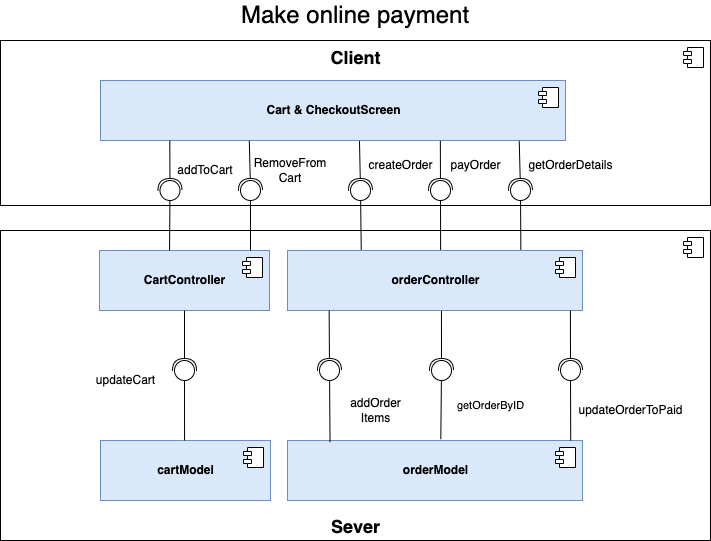

The diagram above was exported from draw.io. Its source (the exported page's mxGraphModel, read from the mxfile embedded in the PNG):
<mxGraphModel dx="898" dy="-759" grid="1" gridSize="10" guides="1" tooltips="1" connect="1" arrows="1" fold="1" page="1" pageScale="1" pageWidth="827" pageHeight="1169" math="0" shadow="0">
  <root>
    <mxCell id="eWaV-l6bCkjQVCkKOStG-0" />
    <mxCell id="eWaV-l6bCkjQVCkKOStG-1" parent="eWaV-l6bCkjQVCkKOStG-0" />
    <mxCell id="S7BrNE2whzmDi9RKyopL-0" value="&lt;b&gt;&lt;font style=&quot;font-size: 18px&quot;&gt;Client&lt;/font&gt;&lt;/b&gt;" style="html=1;dropTarget=0;verticalAlign=top;" parent="eWaV-l6bCkjQVCkKOStG-1" vertex="1">
      <mxGeometry x="540" y="1290" width="710" height="165" as="geometry" />
    </mxCell>
    <mxCell id="S7BrNE2whzmDi9RKyopL-1" value="" style="shape=module;jettyWidth=8;jettyHeight=4;" parent="S7BrNE2whzmDi9RKyopL-0" vertex="1">
      <mxGeometry x="1" width="20" height="20" relative="1" as="geometry">
        <mxPoint x="-27" y="7" as="offset" />
      </mxGeometry>
    </mxCell>
    <mxCell id="S7BrNE2whzmDi9RKyopL-2" value="&lt;font style=&quot;font-size: 18px&quot;&gt;&lt;br&gt;&lt;b&gt;Sever&lt;/b&gt;&lt;/font&gt;" style="html=1;dropTarget=0;strokeWidth=1;verticalAlign=bottom;" parent="eWaV-l6bCkjQVCkKOStG-1" vertex="1">
      <mxGeometry x="540" y="1480" width="710" height="310" as="geometry" />
    </mxCell>
    <mxCell id="S7BrNE2whzmDi9RKyopL-3" value="" style="shape=module;jettyWidth=8;jettyHeight=4;strokeWidth=1;verticalAlign=middle;" parent="S7BrNE2whzmDi9RKyopL-2" vertex="1">
      <mxGeometry x="1" width="20" height="20" relative="1" as="geometry">
        <mxPoint x="-27" y="7" as="offset" />
      </mxGeometry>
    </mxCell>
    <mxCell id="S7BrNE2whzmDi9RKyopL-4" value="&lt;b&gt;Cart &amp;amp; CheckoutScreen&lt;/b&gt;" style="html=1;dropTarget=0;verticalAlign=middle;fillColor=#dae8fc;strokeColor=#6c8ebf;" parent="eWaV-l6bCkjQVCkKOStG-1" vertex="1">
      <mxGeometry x="640" y="1330" width="465" height="60" as="geometry" />
    </mxCell>
    <mxCell id="S7BrNE2whzmDi9RKyopL-5" value="" style="shape=module;jettyWidth=8;jettyHeight=4;verticalAlign=top;" parent="S7BrNE2whzmDi9RKyopL-4" vertex="1">
      <mxGeometry x="1" width="20" height="20" relative="1" as="geometry">
        <mxPoint x="-27" y="7" as="offset" />
      </mxGeometry>
    </mxCell>
    <mxCell id="S7BrNE2whzmDi9RKyopL-6" value="&lt;b&gt;CartController&lt;/b&gt;" style="html=1;dropTarget=0;verticalAlign=middle;fillColor=#dae8fc;strokeColor=#6c8ebf;" parent="eWaV-l6bCkjQVCkKOStG-1" vertex="1">
      <mxGeometry x="639" y="1500" width="170" height="60" as="geometry" />
    </mxCell>
    <mxCell id="S7BrNE2whzmDi9RKyopL-7" value="" style="shape=module;jettyWidth=8;jettyHeight=4;verticalAlign=top;" parent="S7BrNE2whzmDi9RKyopL-6" vertex="1">
      <mxGeometry x="1" width="20" height="20" relative="1" as="geometry">
        <mxPoint x="-27" y="7" as="offset" />
      </mxGeometry>
    </mxCell>
    <mxCell id="S7BrNE2whzmDi9RKyopL-8" value="addToCart" style="text;html=1;strokeColor=none;fillColor=none;align=center;verticalAlign=middle;whiteSpace=wrap;rounded=0;rotation=0;" parent="eWaV-l6bCkjQVCkKOStG-1" vertex="1">
      <mxGeometry x="720" y="1405" width="50" height="30" as="geometry" />
    </mxCell>
    <mxCell id="S7BrNE2whzmDi9RKyopL-9" style="edgeStyle=none;rounded=0;orthogonalLoop=1;jettySize=auto;html=1;endArrow=halfCircle;endFill=0;startSize=8;endSize=10;exitX=0.149;exitY=1;exitDx=0;exitDy=0;exitPerimeter=0;" parent="eWaV-l6bCkjQVCkKOStG-1" source="S7BrNE2whzmDi9RKyopL-4" edge="1">
      <mxGeometry relative="1" as="geometry">
        <mxPoint x="710" y="1410" as="sourcePoint" />
        <mxPoint x="709.5" y="1440" as="targetPoint" />
      </mxGeometry>
    </mxCell>
    <mxCell id="S7BrNE2whzmDi9RKyopL-10" style="edgeStyle=none;rounded=0;orthogonalLoop=1;jettySize=auto;html=1;endArrow=none;endFill=0;startArrow=oval;startFill=0;endSize=10;startSize=20;entryX=0.412;entryY=0;entryDx=0;entryDy=0;entryPerimeter=0;" parent="eWaV-l6bCkjQVCkKOStG-1" target="S7BrNE2whzmDi9RKyopL-6" edge="1">
      <mxGeometry relative="1" as="geometry">
        <mxPoint x="709.5" y="1440" as="sourcePoint" />
        <mxPoint x="710" y="1490" as="targetPoint" />
      </mxGeometry>
    </mxCell>
    <mxCell id="S7BrNE2whzmDi9RKyopL-13" value="RemoveFrom&lt;br&gt;Cart" style="text;html=1;strokeColor=none;fillColor=none;align=center;verticalAlign=middle;whiteSpace=wrap;rounded=0;rotation=0;" parent="eWaV-l6bCkjQVCkKOStG-1" vertex="1">
      <mxGeometry x="805" y="1405" width="50" height="30" as="geometry" />
    </mxCell>
    <mxCell id="S7BrNE2whzmDi9RKyopL-18" style="edgeStyle=none;rounded=0;orthogonalLoop=1;jettySize=auto;html=1;endArrow=halfCircle;endFill=0;startSize=8;endSize=10;exitX=0.32;exitY=1.004;exitDx=0;exitDy=0;exitPerimeter=0;" parent="eWaV-l6bCkjQVCkKOStG-1" source="S7BrNE2whzmDi9RKyopL-4" edge="1">
      <mxGeometry relative="1" as="geometry">
        <mxPoint x="790" y="1400" as="sourcePoint" />
        <mxPoint x="790" y="1440" as="targetPoint" />
      </mxGeometry>
    </mxCell>
    <mxCell id="S7BrNE2whzmDi9RKyopL-19" style="edgeStyle=none;rounded=0;orthogonalLoop=1;jettySize=auto;html=1;endArrow=none;endFill=0;startArrow=oval;startFill=0;endSize=10;startSize=20;" parent="eWaV-l6bCkjQVCkKOStG-1" edge="1">
      <mxGeometry relative="1" as="geometry">
        <mxPoint x="790" y="1440" as="sourcePoint" />
        <mxPoint x="790" y="1500" as="targetPoint" />
      </mxGeometry>
    </mxCell>
    <mxCell id="S7BrNE2whzmDi9RKyopL-22" style="edgeStyle=none;rounded=0;orthogonalLoop=1;jettySize=auto;html=1;endArrow=halfCircle;endFill=0;startSize=8;endSize=10;exitX=0.651;exitY=1.008;exitDx=0;exitDy=0;exitPerimeter=0;" parent="eWaV-l6bCkjQVCkKOStG-1" edge="1">
      <mxGeometry relative="1" as="geometry">
        <mxPoint x="898.9899999999998" y="1390.48" as="sourcePoint" />
        <mxPoint x="900" y="1440" as="targetPoint" />
      </mxGeometry>
    </mxCell>
    <mxCell id="S7BrNE2whzmDi9RKyopL-23" style="edgeStyle=none;rounded=0;orthogonalLoop=1;jettySize=auto;html=1;endArrow=none;endFill=0;startArrow=oval;startFill=0;endSize=10;startSize=20;entryX=0.25;entryY=0;entryDx=0;entryDy=0;" parent="eWaV-l6bCkjQVCkKOStG-1" target="S7BrNE2whzmDi9RKyopL-30" edge="1">
      <mxGeometry relative="1" as="geometry">
        <mxPoint x="900" y="1440" as="sourcePoint" />
        <mxPoint x="870" y="1490" as="targetPoint" />
      </mxGeometry>
    </mxCell>
    <mxCell id="S7BrNE2whzmDi9RKyopL-24" style="edgeStyle=none;rounded=0;orthogonalLoop=1;jettySize=auto;html=1;endArrow=halfCircle;endFill=0;startSize=8;endSize=10;exitX=0.816;exitY=1.004;exitDx=0;exitDy=0;exitPerimeter=0;" parent="eWaV-l6bCkjQVCkKOStG-1" edge="1">
      <mxGeometry relative="1" as="geometry">
        <mxPoint x="979.8400000000001" y="1390.24" as="sourcePoint" />
        <mxPoint x="980" y="1440" as="targetPoint" />
      </mxGeometry>
    </mxCell>
    <mxCell id="S7BrNE2whzmDi9RKyopL-25" style="edgeStyle=none;rounded=0;orthogonalLoop=1;jettySize=auto;html=1;endArrow=none;endFill=0;startArrow=oval;startFill=0;endSize=10;startSize=20;entryX=0.519;entryY=0.004;entryDx=0;entryDy=0;entryPerimeter=0;" parent="eWaV-l6bCkjQVCkKOStG-1" target="S7BrNE2whzmDi9RKyopL-30" edge="1">
      <mxGeometry relative="1" as="geometry">
        <mxPoint x="980" y="1440" as="sourcePoint" />
        <mxPoint x="940" y="1500" as="targetPoint" />
      </mxGeometry>
    </mxCell>
    <mxCell id="S7BrNE2whzmDi9RKyopL-26" style="edgeStyle=none;rounded=0;orthogonalLoop=1;jettySize=auto;html=1;endArrow=halfCircle;endFill=0;startSize=8;endSize=10;exitX=0.977;exitY=1.007;exitDx=0;exitDy=0;exitPerimeter=0;" parent="eWaV-l6bCkjQVCkKOStG-1" edge="1">
      <mxGeometry relative="1" as="geometry">
        <mxPoint x="1058.73" y="1390.42" as="sourcePoint" />
        <mxPoint x="1060" y="1440" as="targetPoint" />
      </mxGeometry>
    </mxCell>
    <mxCell id="S7BrNE2whzmDi9RKyopL-27" style="edgeStyle=none;rounded=0;orthogonalLoop=1;jettySize=auto;html=1;endArrow=none;endFill=0;startArrow=oval;startFill=0;endSize=10;startSize=20;entryX=0.791;entryY=0.004;entryDx=0;entryDy=0;entryPerimeter=0;" parent="eWaV-l6bCkjQVCkKOStG-1" target="S7BrNE2whzmDi9RKyopL-30" edge="1">
      <mxGeometry relative="1" as="geometry">
        <mxPoint x="1060" y="1440" as="sourcePoint" />
        <mxPoint x="1050" y="1500" as="targetPoint" />
      </mxGeometry>
    </mxCell>
    <mxCell id="S7BrNE2whzmDi9RKyopL-30" value="&lt;b&gt;orderController&lt;/b&gt;" style="html=1;dropTarget=0;verticalAlign=middle;fillColor=#dae8fc;strokeColor=#6c8ebf;" parent="eWaV-l6bCkjQVCkKOStG-1" vertex="1">
      <mxGeometry x="827" y="1500" width="295" height="60" as="geometry" />
    </mxCell>
    <mxCell id="S7BrNE2whzmDi9RKyopL-31" value="" style="shape=module;jettyWidth=8;jettyHeight=4;verticalAlign=top;" parent="S7BrNE2whzmDi9RKyopL-30" vertex="1">
      <mxGeometry x="1" width="20" height="20" relative="1" as="geometry">
        <mxPoint x="-27" y="7" as="offset" />
      </mxGeometry>
    </mxCell>
    <mxCell id="S7BrNE2whzmDi9RKyopL-33" value="createOrder" style="text;html=1;align=center;verticalAlign=middle;resizable=0;points=[];autosize=1;strokeColor=none;fillColor=none;" parent="eWaV-l6bCkjQVCkKOStG-1" vertex="1">
      <mxGeometry x="900" y="1405" width="80" height="20" as="geometry" />
    </mxCell>
    <mxCell id="S7BrNE2whzmDi9RKyopL-34" value="payOrder" style="text;html=1;align=center;verticalAlign=middle;resizable=0;points=[];autosize=1;strokeColor=none;fillColor=none;" parent="eWaV-l6bCkjQVCkKOStG-1" vertex="1">
      <mxGeometry x="980" y="1405" width="70" height="20" as="geometry" />
    </mxCell>
    <mxCell id="S7BrNE2whzmDi9RKyopL-35" value="getOrderDetails" style="text;html=1;align=center;verticalAlign=middle;resizable=0;points=[];autosize=1;strokeColor=none;fillColor=none;" parent="eWaV-l6bCkjQVCkKOStG-1" vertex="1">
      <mxGeometry x="1060" y="1405" width="100" height="20" as="geometry" />
    </mxCell>
    <mxCell id="S7BrNE2whzmDi9RKyopL-36" value="&lt;b&gt;orderModel&lt;/b&gt;" style="html=1;dropTarget=0;verticalAlign=middle;fillColor=#dae8fc;strokeColor=#6c8ebf;" parent="eWaV-l6bCkjQVCkKOStG-1" vertex="1">
      <mxGeometry x="827" y="1690" width="295" height="60" as="geometry" />
    </mxCell>
    <mxCell id="S7BrNE2whzmDi9RKyopL-37" value="" style="shape=module;jettyWidth=8;jettyHeight=4;verticalAlign=top;" parent="S7BrNE2whzmDi9RKyopL-36" vertex="1">
      <mxGeometry x="1" width="20" height="20" relative="1" as="geometry">
        <mxPoint x="-27" y="7" as="offset" />
      </mxGeometry>
    </mxCell>
    <mxCell id="S7BrNE2whzmDi9RKyopL-38" style="edgeStyle=none;rounded=0;orthogonalLoop=1;jettySize=auto;html=1;endArrow=halfCircle;endFill=0;startSize=8;endSize=10;exitX=0.009;exitY=1;exitDx=0;exitDy=0;exitPerimeter=0;" parent="eWaV-l6bCkjQVCkKOStG-1" edge="1">
      <mxGeometry relative="1" as="geometry">
        <mxPoint x="868.6550000000002" y="1560" as="sourcePoint" />
        <mxPoint x="869" y="1620" as="targetPoint" />
      </mxGeometry>
    </mxCell>
    <mxCell id="S7BrNE2whzmDi9RKyopL-39" style="edgeStyle=none;rounded=0;orthogonalLoop=1;jettySize=auto;html=1;endArrow=none;endFill=0;startArrow=oval;startFill=0;endSize=10;startSize=20;entryX=0.012;entryY=0.028;entryDx=0;entryDy=0;entryPerimeter=0;" parent="eWaV-l6bCkjQVCkKOStG-1" edge="1">
      <mxGeometry relative="1" as="geometry">
        <mxPoint x="869" y="1620" as="sourcePoint" />
        <mxPoint x="869.54" y="1691.68" as="targetPoint" />
      </mxGeometry>
    </mxCell>
    <mxCell id="S7BrNE2whzmDi9RKyopL-40" style="edgeStyle=none;rounded=0;orthogonalLoop=1;jettySize=auto;html=1;endArrow=halfCircle;endFill=0;startSize=8;endSize=10;exitX=0.366;exitY=1.004;exitDx=0;exitDy=0;exitPerimeter=0;" parent="eWaV-l6bCkjQVCkKOStG-1" edge="1">
      <mxGeometry relative="1" as="geometry">
        <mxPoint x="980.9700000000003" y="1560.2399999999998" as="sourcePoint" />
        <mxPoint x="981" y="1620" as="targetPoint" />
      </mxGeometry>
    </mxCell>
    <mxCell id="S7BrNE2whzmDi9RKyopL-41" style="edgeStyle=none;rounded=0;orthogonalLoop=1;jettySize=auto;html=1;endArrow=none;endFill=0;startArrow=oval;startFill=0;endSize=10;startSize=20;entryX=0.279;entryY=-0.022;entryDx=0;entryDy=0;entryPerimeter=0;" parent="eWaV-l6bCkjQVCkKOStG-1" edge="1">
      <mxGeometry relative="1" as="geometry">
        <mxPoint x="981" y="1620" as="sourcePoint" />
        <mxPoint x="980.3049999999998" y="1688.68" as="targetPoint" />
      </mxGeometry>
    </mxCell>
    <mxCell id="S7BrNE2whzmDi9RKyopL-42" value="addOrder&lt;br&gt;Items" style="text;html=1;align=center;verticalAlign=middle;resizable=0;points=[];autosize=1;strokeColor=none;fillColor=none;" parent="eWaV-l6bCkjQVCkKOStG-1" vertex="1">
      <mxGeometry x="880" y="1645" width="70" height="30" as="geometry" />
    </mxCell>
    <mxCell id="S7BrNE2whzmDi9RKyopL-46" value="updateOrderToPaid" style="text;html=1;align=center;verticalAlign=middle;resizable=0;points=[];autosize=1;strokeColor=none;fillColor=none;" parent="eWaV-l6bCkjQVCkKOStG-1" vertex="1">
      <mxGeometry x="1110" y="1650" width="120" height="20" as="geometry" />
    </mxCell>
    <mxCell id="S7BrNE2whzmDi9RKyopL-49" style="edgeStyle=none;rounded=0;orthogonalLoop=1;jettySize=auto;html=1;endArrow=halfCircle;endFill=0;startSize=8;endSize=10;exitX=0.959;exitY=1;exitDx=0;exitDy=0;exitPerimeter=0;" parent="eWaV-l6bCkjQVCkKOStG-1" source="S7BrNE2whzmDi9RKyopL-30" edge="1">
      <mxGeometry relative="1" as="geometry">
        <mxPoint x="1049.695" y="1570" as="sourcePoint" />
        <mxPoint x="1110" y="1620" as="targetPoint" />
      </mxGeometry>
    </mxCell>
    <mxCell id="S7BrNE2whzmDi9RKyopL-50" style="edgeStyle=none;rounded=0;orthogonalLoop=1;jettySize=auto;html=1;endArrow=none;endFill=0;startArrow=oval;startFill=0;endSize=10;startSize=20;entryX=0.96;entryY=0;entryDx=0;entryDy=0;entryPerimeter=0;" parent="eWaV-l6bCkjQVCkKOStG-1" target="S7BrNE2whzmDi9RKyopL-36" edge="1">
      <mxGeometry relative="1" as="geometry">
        <mxPoint x="1110" y="1620" as="sourcePoint" />
        <mxPoint x="1049.99" y="1701.0200000000002" as="targetPoint" />
      </mxGeometry>
    </mxCell>
    <mxCell id="S7BrNE2whzmDi9RKyopL-51" value="getOrderByID" style="text;html=1;align=center;verticalAlign=middle;resizable=0;points=[];autosize=1;strokeColor=none;fillColor=none;fontSize=11;" parent="eWaV-l6bCkjQVCkKOStG-1" vertex="1">
      <mxGeometry x="990" y="1645" width="80" height="20" as="geometry" />
    </mxCell>
    <mxCell id="S7BrNE2whzmDi9RKyopL-53" value="&lt;font style=&quot;font-size: 24px&quot;&gt;Make online payment&lt;/font&gt;" style="text;html=1;strokeColor=none;fillColor=none;align=center;verticalAlign=middle;whiteSpace=wrap;rounded=0;" parent="eWaV-l6bCkjQVCkKOStG-1" vertex="1">
      <mxGeometry x="725" y="1250" width="340" height="30" as="geometry" />
    </mxCell>
    <mxCell id="g72YER_cah67fNkJyK1c-0" value="&lt;b&gt;cartModel&lt;/b&gt;" style="html=1;dropTarget=0;verticalAlign=middle;align=center;fillColor=#dae8fc;strokeColor=#6c8ebf;" parent="eWaV-l6bCkjQVCkKOStG-1" vertex="1">
      <mxGeometry x="640" y="1690" width="170" height="60" as="geometry" />
    </mxCell>
    <mxCell id="g72YER_cah67fNkJyK1c-1" value="" style="shape=module;jettyWidth=8;jettyHeight=4;verticalAlign=top;" parent="g72YER_cah67fNkJyK1c-0" vertex="1">
      <mxGeometry x="1" width="20" height="20" relative="1" as="geometry">
        <mxPoint x="-27" y="7" as="offset" />
      </mxGeometry>
    </mxCell>
    <mxCell id="g72YER_cah67fNkJyK1c-3" style="edgeStyle=none;rounded=0;orthogonalLoop=1;jettySize=auto;html=1;endArrow=halfCircle;endFill=0;startSize=8;endSize=10;exitX=0.5;exitY=1;exitDx=0;exitDy=0;" parent="eWaV-l6bCkjQVCkKOStG-1" source="S7BrNE2whzmDi9RKyopL-6" edge="1">
      <mxGeometry relative="1" as="geometry">
        <mxPoint x="723.5250000000002" y="1570" as="sourcePoint" />
        <mxPoint x="724" y="1620" as="targetPoint" />
      </mxGeometry>
    </mxCell>
    <mxCell id="g72YER_cah67fNkJyK1c-4" style="edgeStyle=none;rounded=0;orthogonalLoop=1;jettySize=auto;html=1;endArrow=none;endFill=0;startArrow=oval;startFill=0;endSize=10;startSize=20;entryX=0.012;entryY=0.028;entryDx=0;entryDy=0;entryPerimeter=0;" parent="eWaV-l6bCkjQVCkKOStG-1" edge="1">
      <mxGeometry relative="1" as="geometry">
        <mxPoint x="724" y="1620" as="sourcePoint" />
        <mxPoint x="724.06" y="1690" as="targetPoint" />
      </mxGeometry>
    </mxCell>
    <mxCell id="z-7pduLyq1xJK4ASiwEL-1" value="updateCart" style="text;html=1;align=center;verticalAlign=middle;resizable=0;points=[];autosize=1;strokeColor=none;fillColor=none;" parent="eWaV-l6bCkjQVCkKOStG-1" vertex="1">
      <mxGeometry x="630" y="1620" width="70" height="20" as="geometry" />
    </mxCell>
  </root>
</mxGraphModel>